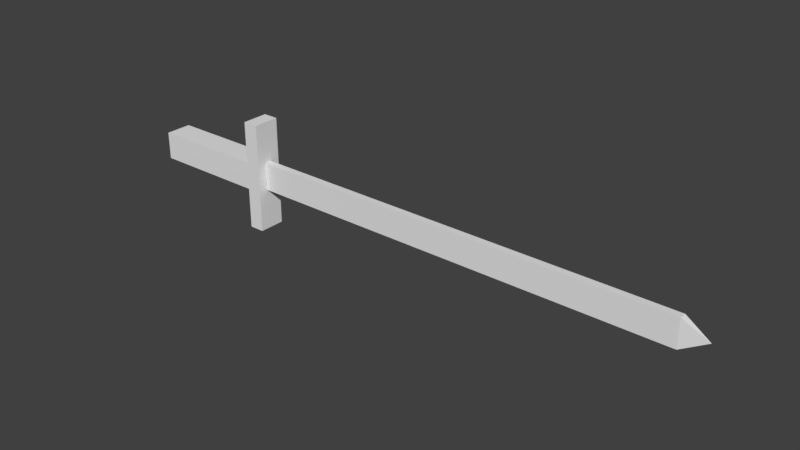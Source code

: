 # Source: sword.blend  (saved by Blender 2.78.0; exported with 4.5.12 LTS)
import bpy
from mathutils import Matrix  # noqa: F401  (used for matrix-valued properties, if any)

bpy.ops.wm.read_factory_settings(use_empty=True)
scene = bpy.context.scene
scene.name = 'Scene'

# ---- collections
col_collection_1 = bpy.data.collections.new('Collection 1'); scene.collection.children.link(col_collection_1)

# ---- materials (node trees are filled in below, after node groups)
mat_material = bpy.data.materials.new('Material')
mat_material.alpha_threshold = 0.0
mat_material.use_transparent_shadow = False
mat_material.roughness = 0.5
mat_material.line_color = (0.0, 0.0, 0.0, 1.0)

# ---- material node trees

# ---- world
world_world = bpy.data.worlds.new('World'); scene.world = world_world
world_world.color = (0.05088, 0.05088, 0.05088)
world_world.use_sun_shadow = False
world_world.sun_shadow_jitter_overblur = 0.0
world_world.cycles.sampling_method = 'MANUAL'

# ---- meshes
me_swordmesh = bpy.data.meshes.new('SwordMesh')
me_swordmesh.from_pydata([(2.784, -0.02005, 0.07474), (2.784, -0.02005, -0.0822), (-0.3941, -0.07496, -0.0822), (-0.3941, -0.07496, 0.07474), (-0.3941, 0.07496, -0.0822), (-0.3941, 0.07496, 0.07474), (0.2582, -0.07496, 0.07474), (0.2582, 0.07496, -0.0822), (0.2582, -0.07496, -0.0822), (0.2582, 0.07496, 0.07474), (0.3434, 0.07496, -0.0822), (0.3434, -0.07496, 0.07474), (0.3434, -0.07496, -0.0822), (0.3434, 0.07496, 0.07474), (0.3434, -0.07496, 0.3065), (0.2582, -0.07496, 0.3065), (0.3434, 0.07496, 0.3065), (0.2582, 0.07496, 0.3065), (0.3434, -0.07496, -0.3124), (0.2582, -0.07496, -0.3124), (0.2582, 0.07496, -0.3124), (0.3434, 0.07496, -0.3124), (2.784, 0.01989, 0.07474), (2.784, 0.01989, -0.0822), (0.3434, -0.07496, 0.07474), (0.3434, -0.07496, -0.0822), (0.3434, -0.02005, -0.0822), (0.3434, -0.02005, 0.07474), (0.3434, -0.02005, 0.07474), (0.3434, -0.02005, -0.0822), (0.3434, 0.01989, 0.07474), (0.3434, 0.01989, -0.0822), (0.3434, 0.01989, -0.0822), (0.3434, 0.01989, 0.07474), (2.923, -8.284e-05, -0.003732)], [], [(7, 8, 2, 4), (8, 6, 3, 2), (6, 9, 5, 3), (9, 7, 4, 5), (13, 10, 7, 9), (9, 6, 15, 17), (12, 11, 6, 8), (8, 7, 20, 19), (14, 16, 17, 15), (13, 9, 17, 16), (11, 13, 16, 14), (6, 11, 14, 15), (21, 18, 19, 20), (10, 12, 18, 21), (7, 10, 21, 20), (12, 8, 19, 18), (11, 12, 25, 24), (22, 33, 28, 0), (29, 32, 23, 1), (32, 33, 30, 31), (24, 25, 29, 28), (28, 29, 26, 27), (33, 22, 23, 32), (29, 1, 0, 28), (10, 13, 33, 32), (23, 22, 34), (22, 0, 34), (1, 23, 34), (0, 1, 34), (3, 5, 4, 2)])
me_swordmesh.materials.append(mat_material)
me_swordmesh.use_remesh_preserve_volume = False
me_swordmesh.use_remesh_preserve_attributes = False
me_swordmesh.use_mirror_vertex_groups = False
me_swordmesh.update()

# ---- objects
ob_sword = bpy.data.objects.new('Sword', me_swordmesh)

# ---- transforms, parenting, visibility, modifiers, constraints
ob_sword.location = (0.0, 0.0, 0.0)
ob_sword.lock_rotations_4d = False
ob_sword.empty_display_type = 'ARROWS'
ob_sword.lineart.crease_threshold = 0.0

# ---- collection membership
col_collection_1.objects.link(ob_sword)

# ---- scene / render settings (as saved in the file)
scene.frame_start = 1; scene.frame_end = 250; scene.frame_set(1)
scene.render.engine = 'BLENDER_EEVEE_NEXT'
scene.render.resolution_percentage = 50
scene.render.dither_intensity = 0.0
scene.cycles.use_denoising = False
scene.cycles.samples = 128
scene.cycles.sampling_pattern = 'TABULATED_SOBOL'
scene.cycles.light_sampling_threshold = 0.0
scene.cycles.use_adaptive_sampling = False
scene.cycles.use_light_tree = False
scene.cycles.blur_glossy = 0.0
scene.cycles.sample_clamp_indirect = 0.0
scene.view_settings.view_transform = 'Standard'
bpy.context.view_layer.update()

# ---- added for rendering (the .blend has no active camera and no usable light): camera, sun
cam_auto = bpy.data.cameras.new('AutoCamera')
cam_auto.lens = 50.0
cam_auto.sensor_width = 36.0
cam_auto.clip_end = 1000.0
ob_auto_camera = bpy.data.objects.new('AutoCamera', cam_auto)
scene.collection.objects.link(ob_auto_camera)
ob_auto_camera.location = (4.38972, -3.75025, 2.49723)
ob_auto_camera.rotation_euler = (1.09748, -7.21219e-08, 0.694738)
scene.camera = ob_auto_camera
light_auto_sun = bpy.data.lights.new('AutoSun', 'SUN')
light_auto_sun.energy = 3.0
light_auto_sun.angle = 0.0523599
ob_auto_sun = bpy.data.objects.new('AutoSun', light_auto_sun)
scene.collection.objects.link(ob_auto_sun)
ob_auto_sun.rotation_euler = (0.872665, 0.174533, 0.523599)
bpy.context.view_layer.update()
